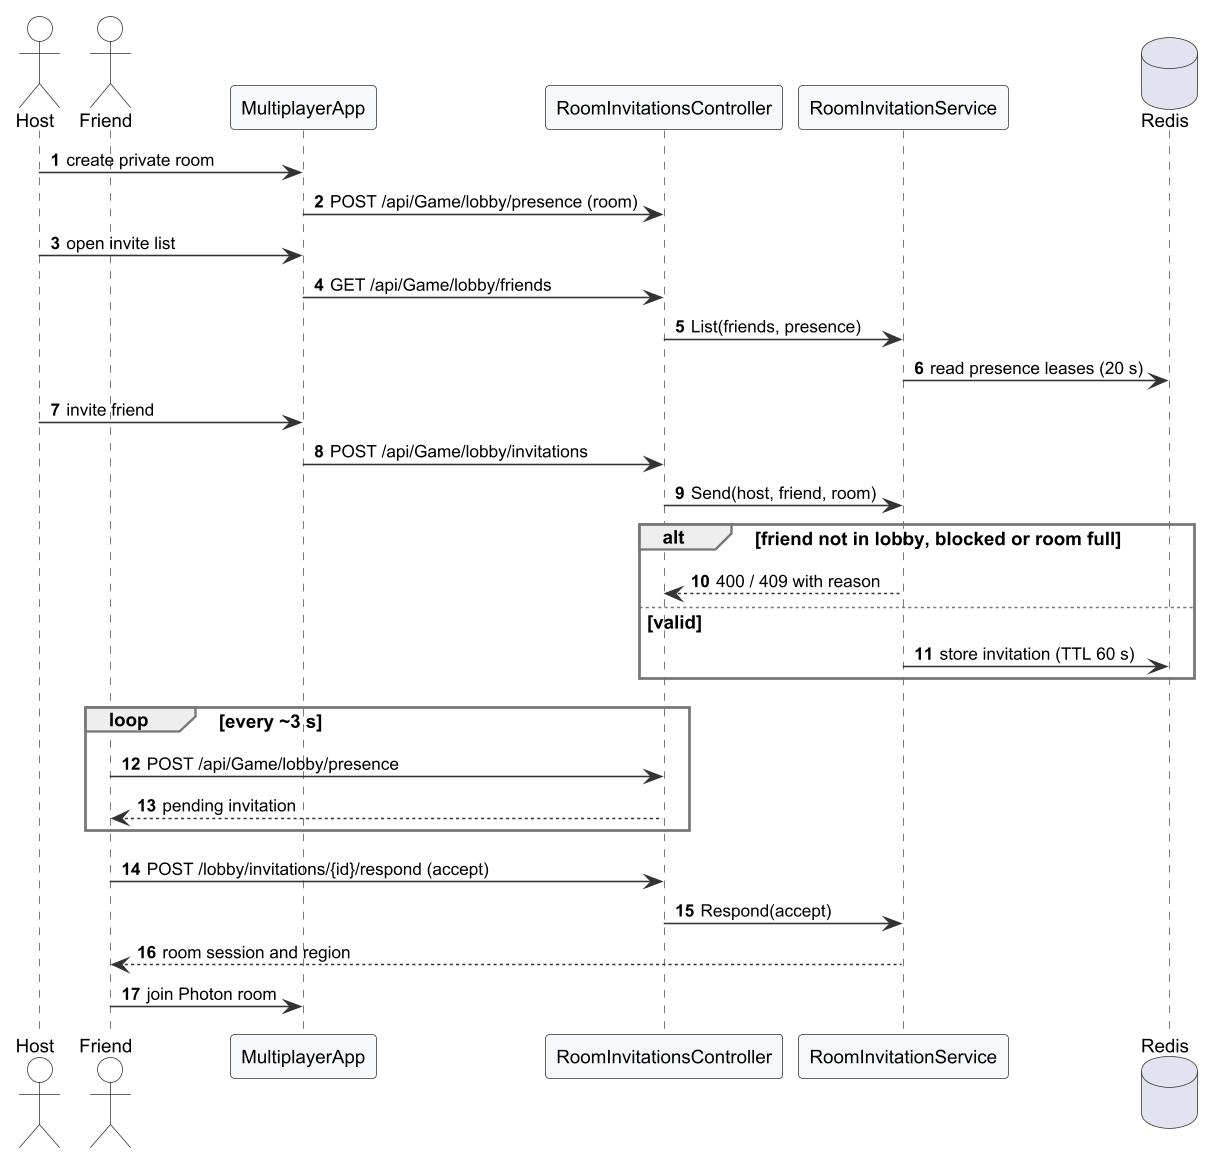

The diagram above was rendered by PlantUML. Its source (embedded in the PNG):
@startuml r4_seq_invite
!include _style.iuml
autonumber
skinparam responseMessageBelowArrow true

actor Host
actor Friend
participant "MultiplayerApp" as App
participant "RoomInvitationsController" as C
participant "RoomInvitationService" as S
database "Redis" as R
Host -> App : create private room
App -> C : POST /api/Game/lobby/presence (room)
Host -> App : open invite list
App -> C : GET /api/Game/lobby/friends
C -> S : List(friends, presence)
S -> R : read presence leases (20 s)
Host -> App : invite friend
App -> C : POST /api/Game/lobby/invitations
C -> S : Send(host, friend, room)
alt friend not in lobby, blocked or room full
  S --> C : 400 / 409 with reason
else valid
  S -> R : store invitation (TTL 60 s)
end
loop every ~3 s
  Friend -> C : POST /api/Game/lobby/presence
  C --> Friend : pending invitation
end
Friend -> C : POST /lobby/invitations/{id}/respond (accept)
C -> S : Respond(accept)
S --> Friend : room session and region
Friend -> App : join Photon room
@enduml